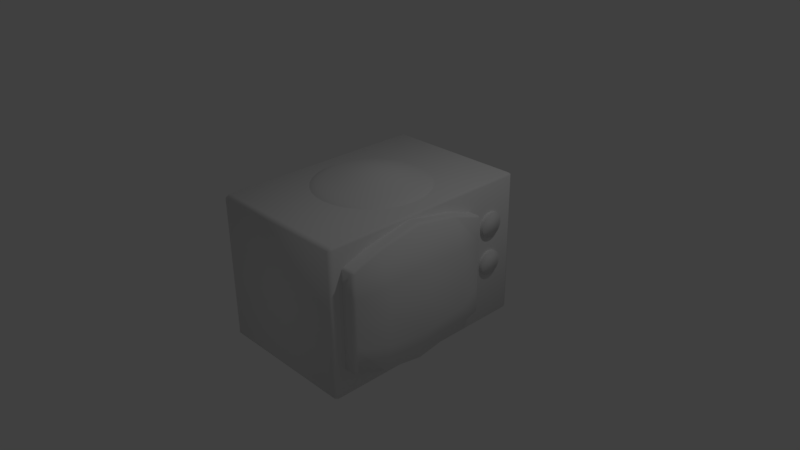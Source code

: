 # Source: PropTV.blend  (saved by Blender 2.77.0; exported with 4.5.12 LTS)
import bpy
from mathutils import Matrix  # noqa: F401  (used for matrix-valued properties, if any)

bpy.ops.wm.read_factory_settings(use_empty=True)
scene = bpy.context.scene
scene.name = 'Scene'

# ---- collections
col_collection_1 = bpy.data.collections.new('Collection 1'); scene.collection.children.link(col_collection_1)

# ---- materials (node trees are filled in below, after node groups)
mat_material = bpy.data.materials.new('Material')
mat_material.alpha_threshold = 0.0
mat_material.use_transparent_shadow = False
mat_material.roughness = 0.5
mat_material.line_color = (0.0, 0.0, 0.0, 1.0)

# ---- material node trees

# ---- world
world_world = bpy.data.worlds.new('World'); scene.world = world_world
world_world.color = (0.05088, 0.05088, 0.05088)
world_world.use_sun_shadow = False
world_world.sun_shadow_jitter_overblur = 0.0
world_world.cycles.sampling_method = 'MANUAL'

# ---- cameras
cam_camera = bpy.data.cameras.new('Camera')
cam_camera.clip_end = 100.0
cam_camera.lens = 35.0
cam_camera.sensor_width = 32.0
cam_camera.sensor_height = 18.0
cam_camera.ortho_scale = 7.314
cam_camera.dof.focus_distance = 0.0
cam_camera.dof.aperture_fstop = 128.0

# ---- lights
light_lamp = bpy.data.lights.new('Lamp', 'POINT')
light_lamp.transmission_factor = 0.0
light_lamp.cutoff_distance = 30.0
light_lamp.energy = 100.0
light_lamp.shadow_buffer_clip_start = 1.001
light_lamp.shadow_soft_size = 0.1
light_lamp.shadow_maximum_resolution = 0.006
light_lamp.use_absolute_resolution = True

# ---- meshes
me_cube = bpy.data.meshes.new('Cube')
me_cube.from_pydata([(-0.1648, 7.507e-09, 1.171), (-0.3232, 7.507e-09, 1.145), (-0.4692, 7.507e-09, 1.105), (-0.5972, 7.507e-09, 1.07), (-0.7022, 7.507e-09, 1.034), (-0.7802, 7.507e-09, 0.9957), (-0.8283, 7.507e-09, 0.9496), (-0.8445, 7.507e-09, 0.8721), (-0.1616, 0.02143, 1.171), (-0.317, 0.04203, 1.145), (-0.4602, 0.06102, 1.105), (-0.5857, 0.07767, 1.07), (-0.6887, 0.09133, 1.034), (-0.7652, 0.1015, 0.9957), (-0.8124, 0.1077, 0.9496), (-0.8283, 0.1098, 0.8721), (-0.1522, 0.04203, 1.171), (-0.2986, 0.08245, 1.145), (-0.4335, 0.1197, 1.105), (-0.5517, 0.1523, 1.07), (-0.6487, 0.1791, 1.034), (-0.7208, 0.1991, 0.9957), (-0.7652, 0.2113, 0.9496), (-0.7802, 0.2155, 0.8721), (-0.137, 0.06102, 1.171), (-0.2687, 0.1197, 1.145), (-0.3901, 0.1738, 1.105), (-0.4965, 0.2212, 1.07), (-0.5838, 0.2601, 1.034), (-0.6487, 0.289, 0.9957), (-0.6887, 0.3068, 0.9496), (-0.7022, 0.3128, 0.8721), (-0.1165, 0.07767, 1.171), (-0.2285, 0.1523, 1.145), (-0.3318, 0.2212, 1.105), (-0.4223, 0.2815, 1.07), (-0.4965, 0.331, 1.034), (-0.5517, 0.3678, 0.9957), (-0.5857, 0.3905, 0.9496), (-0.5972, 0.3981, 0.8721), (-0.09153, 0.09133, 1.171), (-0.1795, 0.1791, 1.145), (-0.2607, 0.2601, 1.105), (-0.3318, 0.331, 1.07), (-0.3901, 0.3892, 1.034), (-0.4335, 0.4325, 0.9957), (-0.4602, 0.4591, 0.9496), (-0.4692, 0.4681, 0.8721), (-0.06305, 0.1015, 1.171), (-0.1237, 0.1991, 1.145), (-0.1795, 0.289, 1.105), (-0.2285, 0.3678, 1.07), (-0.2687, 0.4325, 1.034), (-0.2986, 0.4806, 0.9957), (-0.317, 0.5102, 0.9496), (-0.3232, 0.5201, 0.8721), (-0.03214, 0.1077, 1.171), (-0.06305, 0.2113, 1.145), (-0.09153, 0.3068, 1.105), (-0.1165, 0.3905, 1.07), (-0.137, 0.4591, 1.034), (-0.1522, 0.5102, 0.9957), (-0.1616, 0.5416, 0.9496), (-0.1648, 0.5522, 0.8721), (3.178e-07, 0.1098, 1.171), (3.115e-07, 0.2155, 1.145), (3.052e-07, 0.3128, 1.105), (3.115e-07, 0.3981, 1.07), (3.24e-07, 0.4681, 1.034), (2.737e-07, 0.5201, 0.9957), (3.744e-07, 0.5522, 0.9496), (3.618e-07, 0.563, 0.8721), (0.03214, 0.1077, 1.171), (0.06305, 0.2113, 1.145), (0.09153, 0.3068, 1.105), (0.1165, 0.3905, 1.07), (0.137, 0.4591, 1.034), (0.1522, 0.5102, 0.9957), (0.1616, 0.5416, 0.9496), (0.1648, 0.5522, 0.8721), (0.06305, 0.1015, 1.171), (0.1237, 0.1991, 1.145), (0.1795, 0.289, 1.105), (0.2285, 0.3678, 1.07), (0.2687, 0.4325, 1.034), (0.2986, 0.4806, 0.9957), (0.317, 0.5102, 0.9496), (0.3232, 0.5201, 0.8721), (0.09153, 0.09133, 1.171), (0.1795, 0.1791, 1.145), (0.2607, 0.2601, 1.105), (0.3318, 0.331, 1.07), (0.3901, 0.3892, 1.034), (0.4335, 0.4325, 0.9957), (0.4602, 0.4591, 0.9496), (0.4692, 0.4681, 0.8721), (0.1165, 0.07767, 1.171), (0.2285, 0.1523, 1.145), (0.3318, 0.2212, 1.105), (0.4223, 0.2815, 1.07), (0.4965, 0.331, 1.034), (0.5517, 0.3678, 0.9957), (0.5857, 0.3905, 0.9496), (0.5972, 0.3981, 0.8721), (0.137, 0.06102, 1.171), (0.2687, 0.1197, 1.145), (0.3901, 0.1738, 1.105), (0.4965, 0.2212, 1.07), (0.5838, 0.2601, 1.034), (0.6487, 0.289, 0.9957), (0.6887, 0.3068, 0.9496), (0.7022, 0.3128, 0.8721), (0.1522, 0.04203, 1.171), (0.2986, 0.08245, 1.145), (0.4335, 0.1197, 1.105), (0.5517, 0.1523, 1.07), (0.6487, 0.1791, 1.034), (0.7208, 0.1991, 0.9957), (0.7652, 0.2113, 0.9496), (0.7802, 0.2155, 0.8721), (0.1616, 0.02143, 1.171), (0.317, 0.04203, 1.145), (0.4602, 0.06102, 1.105), (0.5857, 0.07767, 1.07), (0.6887, 0.09133, 1.034), (0.7652, 0.1015, 0.9957), (0.8124, 0.1077, 0.9496), (0.8283, 0.1098, 0.8721), (0.1648, 3.447e-09, 1.171), (0.3232, 3.071e-08, 1.145), (0.4692, 2.232e-08, 1.105), (0.5972, -7.04e-09, 1.07), (0.7022, -4.06e-08, 1.034), (0.7802, 4.33e-08, 0.9957), (0.8283, -4.06e-08, 0.9496), (0.8445, -4.899e-08, 0.8721), (0.1616, -0.02143, 1.171), (0.317, -0.04203, 1.145), (0.4602, -0.06102, 1.105), (0.5857, -0.07767, 1.07), (0.6887, -0.09133, 1.034), (0.7652, -0.1015, 0.9957), (0.8124, -0.1077, 0.9496), (0.8283, -0.1098, 0.8721), (0.1522, -0.04203, 1.171), (0.2986, -0.08245, 1.145), (0.4335, -0.1197, 1.105), (0.5517, -0.1523, 1.07), (0.6487, -0.1791, 1.034), (0.7208, -0.1991, 0.9957), (0.7652, -0.2113, 0.9496), (0.7802, -0.2155, 0.8721), (0.137, -0.06102, 1.171), (0.2687, -0.1197, 1.145), (0.3901, -0.1738, 1.105), (0.4965, -0.2212, 1.07), (0.5838, -0.2601, 1.034), (0.6487, -0.289, 0.9957), (0.6887, -0.3068, 0.9496), (0.7022, -0.3128, 0.8721), (0.1165, -0.07767, 1.171), (0.2285, -0.1523, 1.145), (0.3318, -0.2212, 1.105), (0.4223, -0.2815, 1.07), (0.4965, -0.331, 1.034), (0.5517, -0.3678, 0.9957), (0.5857, -0.3905, 0.9496), (0.5972, -0.3981, 0.8721), (0.09153, -0.09133, 1.171), (0.1795, -0.1791, 1.145), (0.2607, -0.2601, 1.105), (0.3318, -0.331, 1.07), (0.3901, -0.3892, 1.034), (0.4335, -0.4325, 0.9957), (0.4602, -0.4591, 0.9496), (0.4692, -0.4681, 0.8721), (0.06305, -0.1015, 1.171), (0.1237, -0.1991, 1.145), (0.1795, -0.289, 1.105), (0.2285, -0.3678, 1.07), (0.2687, -0.4325, 1.034), (0.2986, -0.4806, 0.9957), (0.317, -0.5102, 0.9496), (0.3232, -0.5201, 0.8721), (0.03214, -0.1077, 1.171), (0.06305, -0.2113, 1.145), (0.09153, -0.3068, 1.105), (0.1165, -0.3905, 1.07), (0.137, -0.4591, 1.034), (0.1522, -0.5102, 0.9957), (0.1616, -0.5416, 0.9496), (0.1648, -0.5522, 0.8721), (3.052e-07, -0.1098, 1.171), (2.8e-07, -0.2155, 1.145), (2.8e-07, -0.3128, 1.105), (1.982e-07, -0.3981, 1.07), (1.605e-07, -0.4681, 1.034), (3.115e-07, -0.5201, 0.9957), (1.227e-07, -0.5522, 0.9496), (1.605e-07, -0.563, 0.8721), (-0.03214, -0.1077, 1.171), (-0.06305, -0.2113, 1.145), (-0.09153, -0.3068, 1.105), (-0.1165, -0.3905, 1.07), (-0.137, -0.4591, 1.034), (-0.1522, -0.5102, 0.9957), (-0.1616, -0.5416, 0.9496), (-0.1648, -0.5522, 0.8721), (-0.06305, -0.1015, 1.171), (-0.1237, -0.1991, 1.145), (-0.1795, -0.289, 1.105), (-0.2285, -0.3678, 1.07), (-0.2687, -0.4325, 1.034), (-0.2986, -0.4806, 0.9957), (-0.317, -0.5102, 0.9496), (-0.3232, -0.5201, 0.8721), (-0.09153, -0.09133, 1.171), (-0.1795, -0.1791, 1.145), (-0.2607, -0.2601, 1.105), (-0.3318, -0.331, 1.07), (-0.3901, -0.3892, 1.034), (-0.4335, -0.4325, 0.9957), (-0.4602, -0.4591, 0.9496), (-0.4692, -0.4681, 0.8721), (-0.1165, -0.07767, 1.171), (-0.2285, -0.1523, 1.145), (-0.3318, -0.2212, 1.105), (-0.4223, -0.2815, 1.07), (-0.4965, -0.331, 1.034), (-0.5517, -0.3678, 0.9957), (-0.5857, -0.3905, 0.9496), (-0.5972, -0.3981, 0.8721), (-0.137, -0.06102, 1.171), (-0.2687, -0.1197, 1.145), (-0.3901, -0.1738, 1.105), (-0.4965, -0.2212, 1.07), (-0.5838, -0.2601, 1.034), (-0.6487, -0.289, 0.9957), (-0.6887, -0.3068, 0.9496), (-0.7022, -0.3128, 0.8721), (6.285e-08, -6.27e-08, 1.183), (-0.1522, -0.04203, 1.171), (-0.2986, -0.08245, 1.145), (-0.4335, -0.1197, 1.105), (-0.5517, -0.1523, 1.07), (-0.6487, -0.1791, 1.034), (-0.7208, -0.1991, 0.9957), (-0.7652, -0.2113, 0.9496), (-0.7802, -0.2155, 0.8721), (-0.1616, -0.02143, 1.171), (-0.317, -0.04203, 1.145), (-0.4602, -0.06102, 1.105), (-0.5857, -0.07767, 1.07), (-0.6887, -0.09133, 1.034), (-0.7652, -0.1015, 0.9957), (-0.8124, -0.1077, 0.9496), (-0.8283, -0.1098, 0.8721), (0.9917, 0.832, -0.1319), (0.9917, 0.8299, -0.09911), (0.9917, 0.8235, -0.06762), (0.9917, 0.8132, -0.03859), (0.9917, 0.7993, -0.01315), (0.9917, 0.7823, 0.007735), (0.9917, 0.7629, 0.02325), (0.9917, 0.7419, 0.0328), (0.9917, 0.7201, 0.03603), (0.9917, 0.6983, 0.0328), (0.9917, 0.6773, 0.02325), (0.9917, 0.6579, 0.007735), (0.9917, 0.641, -0.01315), (0.9917, 0.627, -0.03859), (0.9917, 0.6167, -0.06762), (0.9917, 0.6103, -0.09911), (0.9917, 0.6082, -0.1319), (0.9917, 0.6103, -0.1646), (0.9917, 0.6167, -0.1961), (0.9917, 0.627, -0.2251), (0.9917, 0.641, -0.2506), (0.9917, 0.6579, -0.2715), (0.9917, 0.6773, -0.287), (0.9917, 0.6983, -0.2965), (0.9917, 0.7201, -0.2998), (0.9917, 0.7419, -0.2965), (0.9917, 0.7629, -0.287), (0.9917, 0.7823, -0.2715), (0.9917, 0.7993, -0.2506), (0.9917, 0.8132, -0.2251), (0.9917, 0.8235, -0.1961), (0.9917, 0.8299, -0.1646), (1.042, 0.832, -0.1319), (1.042, 0.8299, -0.09911), (1.042, 0.8235, -0.06762), (1.042, 0.8132, -0.03859), (1.042, 0.7993, -0.01315), (1.042, 0.7823, 0.007735), (1.042, 0.7629, 0.02325), (1.042, 0.7419, 0.0328), (1.042, 0.7201, 0.03603), (1.042, 0.6983, 0.0328), (1.042, 0.6773, 0.02325), (1.042, 0.6579, 0.007735), (1.042, 0.641, -0.01315), (1.042, 0.627, -0.03859), (1.042, 0.6167, -0.06762), (1.042, 0.6103, -0.09911), (1.042, 0.6082, -0.1319), (1.042, 0.6103, -0.1646), (1.042, 0.6167, -0.1961), (1.042, 0.627, -0.2251), (1.042, 0.641, -0.2506), (1.042, 0.6579, -0.2715), (1.042, 0.6773, -0.287), (1.042, 0.6983, -0.2965), (1.042, 0.7201, -0.2998), (1.042, 0.7419, -0.2965), (1.042, 0.7629, -0.287), (1.042, 0.7823, -0.2715), (1.042, 0.7993, -0.2506), (1.042, 0.8132, -0.2251), (1.042, 0.8235, -0.1961), (1.042, 0.8299, -0.1646), (0.9917, 0.832, 0.4117), (0.9917, 0.8299, 0.4445), (0.9917, 0.8235, 0.476), (0.9917, 0.8132, 0.505), (0.9917, 0.7993, 0.5304), (0.9917, 0.7823, 0.5513), (0.9917, 0.7629, 0.5668), (0.9917, 0.7419, 0.5764), (0.9917, 0.7201, 0.5796), (0.9917, 0.6983, 0.5764), (0.9917, 0.6773, 0.5668), (0.9917, 0.6579, 0.5513), (0.9917, 0.641, 0.5304), (0.9917, 0.627, 0.505), (0.9917, 0.6167, 0.476), (0.9917, 0.6103, 0.4445), (0.9917, 0.6082, 0.4117), (0.9917, 0.6103, 0.379), (0.9917, 0.6167, 0.3475), (0.9917, 0.627, 0.3184), (0.9917, 0.641, 0.293), (0.9917, 0.6579, 0.2721), (0.9917, 0.6773, 0.2566), (0.9917, 0.6983, 0.2471), (0.9917, 0.7201, 0.2438), (0.9917, 0.7419, 0.2471), (0.9917, 0.7629, 0.2566), (0.9917, 0.7823, 0.2721), (0.9917, 0.7993, 0.293), (0.9917, 0.8132, 0.3184), (0.9917, 0.8235, 0.3475), (0.9917, 0.8299, 0.379), (1.042, 0.832, 0.4117), (1.042, 0.8299, 0.4445), (1.042, 0.8235, 0.476), (1.042, 0.8132, 0.505), (1.042, 0.7993, 0.5304), (1.042, 0.7823, 0.5513), (1.042, 0.7629, 0.5668), (1.042, 0.7419, 0.5764), (1.042, 0.7201, 0.5796), (1.042, 0.6983, 0.5764), (1.042, 0.6773, 0.5668), (1.042, 0.6579, 0.5513), (1.042, 0.641, 0.5304), (1.042, 0.627, 0.505), (1.042, 0.6167, 0.476), (1.042, 0.6103, 0.4445), (1.042, 0.6082, 0.4117), (1.042, 0.6103, 0.379), (1.042, 0.6167, 0.3475), (1.042, 0.627, 0.3184), (1.042, 0.641, 0.293), (1.042, 0.6579, 0.2721), (1.042, 0.6773, 0.2566), (1.042, 0.6983, 0.2471), (1.042, 0.7201, 0.2438), (1.042, 0.7419, 0.2471), (1.042, 0.7629, 0.2566), (1.042, 0.7823, 0.2721), (1.042, 0.7993, 0.293), (1.042, 0.8132, 0.3184), (1.042, 0.8235, 0.3475), (1.042, 0.8299, 0.379), (1.184, 0.4499, -0.6192), (1.149, 0.4499, -0.6441), (1.149, 0.4748, -0.6192), (1.184, -0.867, -0.6192), (1.149, -0.892, -0.6192), (1.149, -0.867, -0.6441), (-0.7079, -0.892, -0.6192), (-0.7431, -0.867, -0.6192), (-0.7079, -0.867, -0.6441), (-0.7079, 0.4748, -0.6192), (-0.7079, 0.4499, -0.6441), (-0.7431, 0.4499, -0.6192), (1.149, 0.4748, 0.6978), (1.149, 0.4499, 0.7227), (1.184, 0.4499, 0.6978), (1.149, -0.892, 0.6978), (1.184, -0.867, 0.6978), (1.149, -0.867, 0.7227), (-0.7431, -0.867, 0.6978), (-0.7079, -0.892, 0.6978), (-0.7079, -0.867, 0.7227), (-0.7431, 0.4499, 0.6978), (-0.7079, 0.4499, 0.7227), (-0.7079, 0.4748, 0.6978), (1.149, 0.4748, 0.03932), (1.184, 0.4499, 0.03932), (1.184, -0.867, 0.03932), (1.149, -0.892, 0.03932), (-0.7079, -0.892, 0.03932), (-0.7431, -0.867, 0.03932), (-0.7431, 0.4499, 0.03932), (-0.7079, 0.4748, 0.03932), (1.17, -0.2086, -0.8566), (1.122, -0.2086, -0.8905), (-0.7431, -0.2086, -0.6192), (-0.7079, -0.2086, -0.6441), (1.122, -0.2086, 0.9691), (1.17, -0.2086, 0.9352), (-0.7079, -0.2086, 0.7227), (-0.7431, -0.2086, 0.6978), (1.386, -0.2086, 0.03932), (-0.7431, -0.2086, 0.03932), (1.149, 0.4748, 0.3686), (1.184, -0.867, 0.3686), (-0.7079, -0.892, 0.3686), (-0.7431, 0.4499, 0.3686), (1.184, 0.4499, 0.3686), (1.149, -0.892, 0.3686), (-0.7431, -0.867, 0.3686), (-0.7079, 0.4748, 0.3686), (1.312, -0.2086, 0.4873), (-0.7431, -0.2086, 0.3686), (1.184, 0.4499, -0.2899), (1.149, -0.892, -0.2899), (-0.7431, -0.867, -0.2899), (-0.7079, 0.4748, -0.2899), (1.149, 0.4748, -0.2899), (1.184, -0.867, -0.2899), (-0.7079, -0.892, -0.2899), (-0.7431, 0.4499, -0.2899), (-0.7431, -0.2086, -0.2899), (1.312, -0.2086, -0.4086), (1.176, -0.6045, -0.7526), (-0.7079, -0.5378, -0.6441), (1.134, -0.6045, 0.8612), (-0.7431, -0.5378, 0.6978), (1.303, -0.6045, 0.03932), (1.134, -0.6045, -0.7826), (-0.7431, -0.5378, -0.6192), (1.176, -0.6045, 0.8313), (-0.7079, -0.5378, 0.7227), (-0.7431, -0.5378, 0.03932), (-0.7431, -0.5378, 0.3686), (1.303, -0.6045, 0.4353), (-0.7431, -0.5378, -0.2899), (1.303, -0.6045, -0.3567), (1.134, 0.1874, -0.7826), (-0.7431, 0.1207, -0.6192), (1.176, 0.1874, 0.8313), (-0.7079, 0.1207, 0.7227), (-0.7431, 0.1207, 0.03932), (1.176, 0.1874, -0.7526), (-0.7079, 0.1207, -0.6441), (1.134, 0.1874, 0.8612), (-0.7431, 0.1207, 0.6978), (1.303, 0.1874, 0.03932), (1.303, 0.1874, 0.4353), (-0.7431, 0.1207, 0.3686), (1.303, 0.1874, -0.3567), (-0.7431, 0.1207, -0.2899), (1.0, 0.9635, -0.9635), (0.9635, 0.9635, -1.0), (0.9635, 1.0, -0.9635), (1.0, -0.9635, -0.9635), (0.9635, -1.0, -0.9635), (0.9635, -0.9635, -1.0), (-0.9635, -1.0, -0.9635), (-1.0, -0.9635, -0.9635), (-0.9635, -0.9635, -1.0), (-0.9635, 1.0, -0.9635), (-0.9635, 0.9635, -1.0), (-1.0, 0.9635, -0.9635), (0.9635, 1.0, 0.9635), (0.9635, 0.9635, 1.0), (1.0, 0.9635, 0.9635), (0.9635, -1.0, 0.9635), (1.0, -0.9635, 0.9635), (0.9635, -0.9635, 1.0), (-1.0, -0.9635, 0.9635), (-0.9635, -1.0, 0.9635), (-0.9635, -0.9635, 1.0), (-1.0, 0.9635, 0.9635), (-0.9635, 0.9635, 1.0), (-0.9635, 1.0, 0.9635)], [], [(2, 1, 9, 10), (3, 2, 10, 11), (4, 3, 11, 12), (5, 4, 12, 13), (6, 5, 13, 14), (7, 6, 14, 15), (0, 240, 8), (1, 0, 8, 9), (9, 8, 16, 17), (10, 9, 17, 18), (11, 10, 18, 19), (12, 11, 19, 20), (13, 12, 20, 21), (14, 13, 21, 22), (15, 14, 22, 23), (8, 240, 16), (21, 20, 28, 29), (22, 21, 29, 30), (23, 22, 30, 31), (16, 240, 24), (17, 16, 24, 25), (18, 17, 25, 26), (19, 18, 26, 27), (20, 19, 27, 28), (25, 24, 32, 33), (26, 25, 33, 34), (27, 26, 34, 35), (28, 27, 35, 36), (29, 28, 36, 37), (30, 29, 37, 38), (31, 30, 38, 39), (24, 240, 32), (37, 36, 44, 45), (38, 37, 45, 46), (39, 38, 46, 47), (32, 240, 40), (33, 32, 40, 41), (34, 33, 41, 42), (35, 34, 42, 43), (36, 35, 43, 44), (42, 41, 49, 50), (43, 42, 50, 51), (44, 43, 51, 52), (45, 44, 52, 53), (46, 45, 53, 54), (47, 46, 54, 55), (40, 240, 48), (41, 40, 48, 49), (54, 53, 61, 62), (55, 54, 62, 63), (48, 240, 56), (49, 48, 56, 57), (50, 49, 57, 58), (51, 50, 58, 59), (52, 51, 59, 60), (53, 52, 60, 61), (59, 58, 66, 67), (60, 59, 67, 68), (61, 60, 68, 69), (62, 61, 69, 70), (63, 62, 70, 71), (56, 240, 64), (57, 56, 64, 65), (58, 57, 65, 66), (71, 70, 78, 79), (64, 240, 72), (65, 64, 72, 73), (66, 65, 73, 74), (67, 66, 74, 75), (68, 67, 75, 76), (69, 68, 76, 77), (70, 69, 77, 78), (75, 74, 82, 83), (76, 75, 83, 84), (77, 76, 84, 85), (78, 77, 85, 86), (79, 78, 86, 87), (72, 240, 80), (73, 72, 80, 81), (74, 73, 81, 82), (87, 86, 94, 95), (80, 240, 88), (81, 80, 88, 89), (82, 81, 89, 90), (83, 82, 90, 91), (84, 83, 91, 92), (85, 84, 92, 93), (86, 85, 93, 94), (92, 91, 99, 100), (93, 92, 100, 101), (94, 93, 101, 102), (95, 94, 102, 103), (88, 240, 96), (89, 88, 96, 97), (90, 89, 97, 98), (91, 90, 98, 99), (96, 240, 104), (97, 96, 104, 105), (98, 97, 105, 106), (99, 98, 106, 107), (100, 99, 107, 108), (101, 100, 108, 109), (102, 101, 109, 110), (103, 102, 110, 111), (108, 107, 115, 116), (109, 108, 116, 117), (110, 109, 117, 118), (111, 110, 118, 119), (104, 240, 112), (105, 104, 112, 113), (106, 105, 113, 114), (107, 106, 114, 115), (113, 112, 120, 121), (114, 113, 121, 122), (115, 114, 122, 123), (116, 115, 123, 124), (117, 116, 124, 125), (118, 117, 125, 126), (119, 118, 126, 127), (112, 240, 120), (125, 124, 132, 133), (126, 125, 133, 134), (127, 126, 134, 135), (120, 240, 128), (121, 120, 128, 129), (122, 121, 129, 130), (123, 122, 130, 131), (124, 123, 131, 132), (130, 129, 137, 138), (131, 130, 138, 139), (132, 131, 139, 140), (133, 132, 140, 141), (134, 133, 141, 142), (135, 134, 142, 143), (128, 240, 136), (129, 128, 136, 137), (142, 141, 149, 150), (143, 142, 150, 151), (136, 240, 144), (137, 136, 144, 145), (138, 137, 145, 146), (139, 138, 146, 147), (140, 139, 147, 148), (141, 140, 148, 149), (146, 145, 153, 154), (147, 146, 154, 155), (148, 147, 155, 156), (149, 148, 156, 157), (150, 149, 157, 158), (151, 150, 158, 159), (144, 240, 152), (145, 144, 152, 153), (158, 157, 165, 166), (159, 158, 166, 167), (152, 240, 160), (153, 152, 160, 161), (154, 153, 161, 162), (155, 154, 162, 163), (156, 155, 163, 164), (157, 156, 164, 165), (163, 162, 170, 171), (164, 163, 171, 172), (165, 164, 172, 173), (166, 165, 173, 174), (167, 166, 174, 175), (160, 240, 168), (161, 160, 168, 169), (162, 161, 169, 170), (175, 174, 182, 183), (168, 240, 176), (169, 168, 176, 177), (170, 169, 177, 178), (171, 170, 178, 179), (172, 171, 179, 180), (173, 172, 180, 181), (174, 173, 181, 182), (179, 178, 186, 187), (180, 179, 187, 188), (181, 180, 188, 189), (182, 181, 189, 190), (183, 182, 190, 191), (176, 240, 184), (177, 176, 184, 185), (178, 177, 185, 186), (191, 190, 198, 199), (184, 240, 192), (185, 184, 192, 193), (186, 185, 193, 194), (187, 186, 194, 195), (188, 187, 195, 196), (189, 188, 196, 197), (190, 189, 197, 198), (196, 195, 203, 204), (197, 196, 204, 205), (198, 197, 205, 206), (199, 198, 206, 207), (192, 240, 200), (193, 192, 200, 201), (194, 193, 201, 202), (195, 194, 202, 203), (201, 200, 208, 209), (202, 201, 209, 210), (203, 202, 210, 211), (204, 203, 211, 212), (205, 204, 212, 213), (206, 205, 213, 214), (207, 206, 214, 215), (200, 240, 208), (213, 212, 220, 221), (214, 213, 221, 222), (215, 214, 222, 223), (208, 240, 216), (209, 208, 216, 217), (210, 209, 217, 218), (211, 210, 218, 219), (212, 211, 219, 220), (217, 216, 224, 225), (218, 217, 225, 226), (219, 218, 226, 227), (220, 219, 227, 228), (221, 220, 228, 229), (222, 221, 229, 230), (223, 222, 230, 231), (216, 240, 224), (229, 228, 236, 237), (230, 229, 237, 238), (231, 230, 238, 239), (224, 240, 232), (225, 224, 232, 233), (226, 225, 233, 234), (227, 226, 234, 235), (228, 227, 235, 236), (234, 233, 242, 243), (235, 234, 243, 244), (236, 235, 244, 245), (237, 236, 245, 246), (238, 237, 246, 247), (239, 238, 247, 248), (232, 240, 241), (233, 232, 241, 242), (247, 246, 254, 255), (248, 247, 255, 256), (241, 240, 249), (242, 241, 249, 250), (243, 242, 250, 251), (244, 243, 251, 252), (245, 244, 252, 253), (246, 245, 253, 254), (251, 250, 1, 2), (252, 251, 2, 3), (253, 252, 3, 4), (254, 253, 4, 5), (255, 254, 5, 6), (256, 255, 6, 7), (249, 240, 0), (250, 249, 0, 1), (273, 272, 304, 305), (260, 259, 291, 292), (287, 286, 318, 319), (274, 273, 305, 306), (261, 260, 292, 293), (288, 287, 319, 320), (275, 274, 306, 307), (262, 261, 293, 294), (257, 288, 320, 289), (276, 275, 307, 308), (263, 262, 294, 295), (277, 276, 308, 309), (264, 263, 295, 296), (278, 277, 309, 310), (265, 264, 296, 297), (279, 278, 310, 311), (266, 265, 297, 298), (280, 279, 311, 312), (267, 266, 298, 299), (281, 280, 312, 313), (268, 267, 299, 300), (282, 281, 313, 314), (269, 268, 300, 301), (283, 282, 314, 315), (270, 269, 301, 302), (284, 283, 315, 316), (271, 270, 302, 303), (258, 257, 289, 290), (285, 284, 316, 317), (272, 271, 303, 304), (259, 258, 290, 291), (286, 285, 317, 318), (290, 289, 320, 319, 318, 317, 316, 315, 314, 313, 312, 311, 310, 309, 308, 307, 306, 305, 304, 303, 302, 301, 300, 299, 298, 297, 296, 295, 294, 293, 292, 291), (337, 336, 368, 369), (324, 323, 355, 356), (351, 350, 382, 383), (338, 337, 369, 370), (325, 324, 356, 357), (352, 351, 383, 384), (339, 338, 370, 371), (326, 325, 357, 358), (321, 352, 384, 353), (340, 339, 371, 372), (327, 326, 358, 359), (341, 340, 372, 373), (328, 327, 359, 360), (342, 341, 373, 374), (329, 328, 360, 361), (343, 342, 374, 375), (330, 329, 361, 362), (344, 343, 375, 376), (331, 330, 362, 363), (345, 344, 376, 377), (332, 331, 363, 364), (346, 345, 377, 378), (333, 332, 364, 365), (347, 346, 378, 379), (334, 333, 365, 366), (348, 347, 379, 380), (335, 334, 366, 367), (322, 321, 353, 354), (349, 348, 380, 381), (336, 335, 367, 368), (323, 322, 354, 355), (350, 349, 381, 382), (354, 353, 384, 383, 382, 381, 380, 379, 378, 377, 376, 375, 374, 373, 372, 371, 370, 369, 368, 367, 366, 365, 364, 363, 362, 361, 360, 359, 358, 357, 356, 355), (441, 387, 394, 440), (432, 400, 404, 429), (472, 469, 406, 430), (449, 455, 405, 402), (458, 454, 401, 428), (385, 386, 387), (388, 389, 390), (391, 392, 393), (394, 395, 396), (397, 398, 399), (400, 401, 402), (403, 404, 405), (406, 407, 408), (447, 388, 390, 452), (386, 395, 394, 387), (427, 397, 399, 431), (389, 391, 393, 390), (428, 401, 400, 432), (462, 396, 395, 467), (429, 404, 403, 433), (430, 406, 408, 434), (449, 402, 401, 454), (397, 408, 407, 398), (402, 405, 404, 400), (464, 407, 406, 469), (452, 390, 393, 448), (444, 415, 416, 440), (443, 413, 414, 439), (442, 411, 412, 438), (441, 409, 410, 437), (460, 451, 411, 442), (474, 465, 415, 444), (438, 412, 413, 443), (427, 409, 416, 434), (459, 456, 426, 445), (473, 470, 425, 446), (461, 418, 420, 467), (455, 423, 424, 450), (468, 421, 422, 463), (453, 419, 420, 448), (466, 417, 418, 461), (471, 463, 422, 435), (468, 464, 423, 421), (457, 450, 424, 436), (456, 457, 436, 426), (470, 471, 435, 425), (397, 427, 434, 408), (415, 430, 434, 416), (413, 429, 433, 414), (411, 428, 432, 412), (409, 427, 431, 410), (451, 458, 428, 411), (465, 472, 430, 415), (412, 432, 429, 413), (466, 473, 446, 417), (453, 459, 445, 419), (389, 438, 443, 391), (462, 474, 444, 396), (447, 460, 442, 388), (387, 441, 437, 385), (388, 442, 438, 389), (391, 443, 439, 392), (396, 444, 440, 394), (409, 441, 440, 416), (417, 446, 460, 447), (392, 439, 459, 453), (425, 435, 458, 451), (414, 433, 457, 456), (433, 403, 450, 457), (392, 453, 448, 393), (405, 455, 450, 403), (439, 414, 456, 459), (446, 425, 451, 460), (418, 452, 448, 420), (421, 449, 454, 422), (417, 447, 452, 418), (435, 422, 454, 458), (421, 423, 455, 449), (419, 445, 474, 462), (385, 437, 473, 466), (426, 436, 472, 465), (410, 431, 471, 470), (398, 407, 464, 468), (431, 399, 463, 471), (385, 466, 461, 386), (398, 468, 463, 399), (386, 461, 467, 395), (437, 410, 470, 473), (445, 426, 465, 474), (423, 464, 469, 424), (419, 462, 467, 420), (436, 424, 469, 472), (487, 477, 484, 498), (479, 490, 494, 481), (482, 493, 496, 486), (488, 497, 495, 492), (475, 489, 491, 478), (475, 476, 477), (478, 479, 480), (481, 482, 483), (484, 485, 486), (487, 488, 489), (490, 491, 492), (493, 494, 495), (496, 497, 498), (475, 478, 480, 476), (476, 485, 484, 477), (477, 487, 489, 475), (479, 481, 483, 480), (478, 491, 490, 479), (482, 486, 485, 483), (481, 494, 493, 482), (486, 496, 498, 484), (488, 492, 491, 489), (487, 498, 497, 488), (492, 495, 494, 490), (495, 497, 496, 493), (476, 480, 483, 485)])
me_cube.polygons.foreach_set('use_smooth', [True] * 440)
_uv = me_cube.uv_layers.new(name='UVMap')
_uv.uv.foreach_set('vector', [0.8993, 0.8442, 0.9007, 0.8209, 0.9065, 0.8203, 0.9078, 0.8434, 0.8982, 0.8646, 0.8993, 0.8442, 0.9078, 0.8434, 0.909, 0.8636, 0.8972, 0.8813, 0.8982, 0.8646, 0.909, 0.8636, 0.9099, 0.8801, 0.8965, 0.8938, 0.8972, 0.8813, 0.9099, 0.8801, 0.9106, 0.8924, 0.8961, 0.9014, 0.8965, 0.8938, 0.9106, 0.8924, 0.9111, 0.9, 0.8358, 0.2603, 0.8465, 0.2603, 0.8466, 0.2775, 0.8358, 0.2778, 0.9021, 0.7956, 0.9036, 0.7694, 0.9051, 0.7954, 0.9007, 0.8209, 0.9021, 0.7956, 0.9051, 0.7954, 0.9065, 0.8203, 0.9065, 0.8203, 0.9051, 0.7954, 0.908, 0.7941, 0.9122, 0.8178, 0.9078, 0.8434, 0.9065, 0.8203, 0.9122, 0.8178, 0.9162, 0.8397, 0.909, 0.8636, 0.9078, 0.8434, 0.9162, 0.8397, 0.9196, 0.8589, 0.9099, 0.8801, 0.909, 0.8636, 0.9196, 0.8589, 0.9224, 0.8747, 0.9106, 0.8924, 0.9099, 0.8801, 0.9224, 0.8747, 0.9245, 0.8864, 0.9111, 0.9, 0.9106, 0.8924, 0.9245, 0.8864, 0.9258, 0.8936, 0.8358, 0.2778, 0.8466, 0.2775, 0.8468, 0.294, 0.8361, 0.2947, 0.9051, 0.7954, 0.9036, 0.7694, 0.908, 0.7941, 0.9245, 0.8864, 0.9224, 0.8747, 0.9341, 0.8652, 0.9375, 0.8758, 0.9258, 0.8936, 0.9245, 0.8864, 0.9375, 0.8758, 0.9396, 0.8824, 0.8361, 0.2947, 0.8468, 0.294, 0.8472, 0.3093, 0.8365, 0.3102, 0.908, 0.7941, 0.9036, 0.7694, 0.9107, 0.7918, 0.9122, 0.8178, 0.908, 0.7941, 0.9107, 0.7918, 0.9176, 0.8135, 0.9162, 0.8397, 0.9122, 0.8178, 0.9176, 0.8135, 0.924, 0.8334, 0.9196, 0.8589, 0.9162, 0.8397, 0.924, 0.8334, 0.9296, 0.8508, 0.9224, 0.8747, 0.9196, 0.8589, 0.9296, 0.8508, 0.9341, 0.8652, 0.9176, 0.8135, 0.9107, 0.7918, 0.9132, 0.7888, 0.9225, 0.8074, 0.924, 0.8334, 0.9176, 0.8135, 0.9225, 0.8074, 0.9311, 0.8246, 0.9296, 0.8508, 0.924, 0.8334, 0.9311, 0.8246, 0.9385, 0.8396, 0.9341, 0.8652, 0.9296, 0.8508, 0.9385, 0.8396, 0.9447, 0.852, 0.9375, 0.8758, 0.9341, 0.8652, 0.9447, 0.852, 0.9493, 0.8612, 0.9396, 0.8824, 0.9375, 0.8758, 0.9493, 0.8612, 0.9521, 0.8669, 0.9157, 0.3311, 0.9265, 0.3332, 0.926, 0.3497, 0.9152, 0.3479, 0.9107, 0.7918, 0.9036, 0.7694, 0.9132, 0.7888, 0.9493, 0.8612, 0.9447, 0.852, 0.9537, 0.8357, 0.9592, 0.843, 0.926, 0.3497, 0.9325, 0.3551, 0.9321, 0.374, 0.9256, 0.3697, 0.9152, 0.3479, 0.926, 0.3497, 0.9256, 0.3697, 0.9148, 0.3683, 0.9132, 0.7888, 0.9036, 0.7694, 0.9153, 0.7849, 0.9225, 0.8074, 0.9132, 0.7888, 0.9153, 0.7849, 0.9266, 0.7999, 0.9311, 0.8246, 0.9225, 0.8074, 0.9266, 0.7999, 0.9371, 0.8137, 0.9385, 0.8396, 0.9311, 0.8246, 0.9371, 0.8137, 0.9462, 0.8257, 0.9447, 0.852, 0.9385, 0.8396, 0.9462, 0.8257, 0.9537, 0.8357, 0.9371, 0.8137, 0.9266, 0.7999, 0.9299, 0.7912, 0.9418, 0.801, 0.9462, 0.8257, 0.9371, 0.8137, 0.9418, 0.801, 0.9522, 0.8097, 0.9537, 0.8357, 0.9462, 0.8257, 0.9522, 0.8097, 0.9607, 0.8168, 0.9592, 0.843, 0.9537, 0.8357, 0.9607, 0.8168, 0.9671, 0.822, 0.9256, 0.3697, 0.9321, 0.374, 0.9318, 0.3955, 0.9253, 0.3926, 0.9148, 0.3683, 0.9256, 0.3697, 0.9253, 0.3926, 0.9145, 0.3916, 0.9153, 0.7849, 0.9036, 0.7694, 0.917, 0.7805, 0.9266, 0.7999, 0.9153, 0.7849, 0.917, 0.7805, 0.9299, 0.7912, 0.9253, 0.3926, 0.9318, 0.3955, 0.9316, 0.4189, 0.9251, 0.4174, 0.9145, 0.3916, 0.9253, 0.3926, 0.9251, 0.4174, 0.9143, 0.4169, 0.917, 0.7805, 0.9036, 0.7694, 0.9181, 0.7756, 0.9299, 0.7912, 0.917, 0.7805, 0.9181, 0.7756, 0.9321, 0.7816, 0.9418, 0.801, 0.9299, 0.7912, 0.9321, 0.7816, 0.945, 0.7872, 0.9522, 0.8097, 0.9418, 0.801, 0.945, 0.7872, 0.9563, 0.7921, 0.9607, 0.8168, 0.9522, 0.8097, 0.9563, 0.7921, 0.9656, 0.796, 0.9671, 0.822, 0.9607, 0.8168, 0.9656, 0.796, 0.9725, 0.799, 0.9563, 0.7921, 0.945, 0.7872, 0.9467, 0.7727, 0.9584, 0.7736, 0.9656, 0.796, 0.9563, 0.7921, 0.9584, 0.7736, 0.9681, 0.7743, 0.9725, 0.799, 0.9656, 0.796, 0.9681, 0.7743, 0.9752, 0.7749, 0.9251, 0.4174, 0.9316, 0.4189, 0.9316, 0.4432, 0.925, 0.4432, 0.9143, 0.4169, 0.9251, 0.4174, 0.925, 0.4432, 0.9143, 0.4432, 0.9181, 0.7756, 0.9036, 0.7694, 0.9187, 0.7705, 0.9321, 0.7816, 0.9181, 0.7756, 0.9187, 0.7705, 0.9333, 0.7716, 0.945, 0.7872, 0.9321, 0.7816, 0.9333, 0.7716, 0.9467, 0.7727, 0.9143, 0.4432, 0.925, 0.4432, 0.9251, 0.469, 0.9143, 0.4695, 0.9187, 0.7705, 0.9036, 0.7694, 0.9187, 0.7654, 0.9333, 0.7716, 0.9187, 0.7705, 0.9187, 0.7654, 0.9333, 0.7615, 0.9467, 0.7727, 0.9333, 0.7716, 0.9333, 0.7615, 0.9467, 0.758, 0.9584, 0.7736, 0.9467, 0.7727, 0.9467, 0.758, 0.9584, 0.7549, 0.9681, 0.7743, 0.9584, 0.7736, 0.9584, 0.7549, 0.9681, 0.7524, 0.9752, 0.7749, 0.9681, 0.7743, 0.9681, 0.7524, 0.9752, 0.7505, 0.925, 0.4432, 0.9316, 0.4432, 0.9316, 0.4675, 0.9251, 0.469, 0.9584, 0.7549, 0.9467, 0.758, 0.945, 0.7438, 0.9563, 0.7368, 0.9681, 0.7524, 0.9584, 0.7549, 0.9563, 0.7368, 0.9656, 0.7311, 0.9752, 0.7505, 0.9681, 0.7524, 0.9656, 0.7311, 0.9725, 0.7269, 0.9251, 0.469, 0.9316, 0.4675, 0.9318, 0.4909, 0.9253, 0.4938, 0.9143, 0.4695, 0.9251, 0.469, 0.9253, 0.4938, 0.9145, 0.4948, 0.9187, 0.7654, 0.9036, 0.7694, 0.9181, 0.7604, 0.9333, 0.7615, 0.9187, 0.7654, 0.9181, 0.7604, 0.9321, 0.7518, 0.9467, 0.758, 0.9333, 0.7615, 0.9321, 0.7518, 0.945, 0.7438, 0.9145, 0.4948, 0.9253, 0.4938, 0.9256, 0.5167, 0.9148, 0.5182, 0.9181, 0.7604, 0.9036, 0.7694, 0.917, 0.7557, 0.9321, 0.7518, 0.9181, 0.7604, 0.917, 0.7557, 0.9299, 0.7426, 0.945, 0.7438, 0.9321, 0.7518, 0.9299, 0.7426, 0.9418, 0.7306, 0.9563, 0.7368, 0.945, 0.7438, 0.9418, 0.7306, 0.9522, 0.72, 0.9656, 0.7311, 0.9563, 0.7368, 0.9522, 0.72, 0.9607, 0.7113, 0.9725, 0.7269, 0.9656, 0.7311, 0.9607, 0.7113, 0.9671, 0.7049, 0.9253, 0.4938, 0.9318, 0.4909, 0.9321, 0.5125, 0.9256, 0.5167, 0.9607, 0.7113, 0.9522, 0.72, 0.9462, 0.7051, 0.9537, 0.6937, 0.9671, 0.7049, 0.9607, 0.7113, 0.9537, 0.6937, 0.9592, 0.6853, 0.9256, 0.5167, 0.9321, 0.5125, 0.9325, 0.5313, 0.926, 0.5368, 0.9148, 0.5182, 0.9256, 0.5167, 0.926, 0.5368, 0.9152, 0.5386, 0.917, 0.7557, 0.9036, 0.7694, 0.9153, 0.7516, 0.9299, 0.7426, 0.917, 0.7557, 0.9153, 0.7516, 0.9266, 0.7346, 0.9418, 0.7306, 0.9299, 0.7426, 0.9266, 0.7346, 0.9371, 0.7188, 0.9522, 0.72, 0.9418, 0.7306, 0.9371, 0.7188, 0.9462, 0.7051, 0.9153, 0.7516, 0.9036, 0.7694, 0.9132, 0.7482, 0.9266, 0.7346, 0.9153, 0.7516, 0.9132, 0.7482, 0.9225, 0.7278, 0.9371, 0.7188, 0.9266, 0.7346, 0.9225, 0.7278, 0.9311, 0.709, 0.9462, 0.7051, 0.9371, 0.7188, 0.9311, 0.709, 0.9385, 0.6926, 0.9537, 0.6937, 0.9462, 0.7051, 0.9385, 0.6926, 0.9447, 0.6791, 0.9592, 0.6853, 0.9537, 0.6937, 0.9447, 0.6791, 0.9493, 0.6691, 0.9627, 0.6802, 0.9592, 0.6853, 0.9493, 0.6691, 0.9521, 0.6629, 0.9152, 0.5386, 0.926, 0.5368, 0.9265, 0.5532, 0.9157, 0.5554, 0.9447, 0.6791, 0.9385, 0.6926, 0.9296, 0.6831, 0.9341, 0.6679, 0.9493, 0.6691, 0.9447, 0.6791, 0.9341, 0.6679, 0.9375, 0.6566, 0.9521, 0.6629, 0.9493, 0.6691, 0.9375, 0.6566, 0.9396, 0.6497, 0.8191, 0.2103, 0.8298, 0.2113, 0.8294, 0.2265, 0.8186, 0.2259, 0.9132, 0.7482, 0.9036, 0.7694, 0.9107, 0.7456, 0.9225, 0.7278, 0.9132, 0.7482, 0.9107, 0.7456, 0.9176, 0.7227, 0.9311, 0.709, 0.9225, 0.7278, 0.9176, 0.7227, 0.924, 0.7016, 0.9385, 0.6926, 0.9311, 0.709, 0.924, 0.7016, 0.9296, 0.6831, 0.9176, 0.7227, 0.9107, 0.7456, 0.908, 0.7438, 0.9122, 0.7193, 0.924, 0.7016, 0.9176, 0.7227, 0.9122, 0.7193, 0.9162, 0.6967, 0.9296, 0.6831, 0.924, 0.7016, 0.9162, 0.6967, 0.9196, 0.6769, 0.9341, 0.6679, 0.9296, 0.6831, 0.9196, 0.6769, 0.9224, 0.6606, 0.9375, 0.6566, 0.9341, 0.6679, 0.9224, 0.6606, 0.9245, 0.6485, 0.9396, 0.6497, 0.9375, 0.6566, 0.9245, 0.6485, 0.9258, 0.6411, 0.8186, 0.2259, 0.8294, 0.2265, 0.8291, 0.2431, 0.8184, 0.2427, 0.9107, 0.7456, 0.9036, 0.7694, 0.908, 0.7438, 0.9245, 0.6485, 0.9224, 0.6606, 0.9099, 0.6575, 0.9106, 0.6451, 0.8291, 0.2431, 0.8358, 0.2441, 0.8357, 0.2603, 0.8291, 0.2603, 0.8184, 0.2427, 0.8291, 0.2431, 0.8291, 0.2603, 0.8183, 0.2603, 0.908, 0.7438, 0.9036, 0.7694, 0.9051, 0.7431, 0.9122, 0.7193, 0.908, 0.7438, 0.9051, 0.7431, 0.9065, 0.7179, 0.9162, 0.6967, 0.9122, 0.7193, 0.9065, 0.7179, 0.9078, 0.6946, 0.9196, 0.6769, 0.9162, 0.6967, 0.9078, 0.6946, 0.909, 0.6742, 0.9224, 0.6606, 0.9196, 0.6769, 0.909, 0.6742, 0.9099, 0.6575, 0.9078, 0.6946, 0.9065, 0.7179, 0.9007, 0.7184, 0.8993, 0.6954, 0.909, 0.6742, 0.9078, 0.6946, 0.8993, 0.6954, 0.8982, 0.6752, 0.9099, 0.6575, 0.909, 0.6742, 0.8982, 0.6752, 0.8972, 0.6587, 0.9106, 0.6451, 0.9099, 0.6575, 0.8972, 0.6587, 0.8965, 0.6464, 0.8291, 0.2603, 0.8357, 0.2603, 0.8358, 0.2765, 0.8291, 0.2775, 0.8183, 0.2603, 0.8291, 0.2603, 0.8291, 0.2775, 0.8184, 0.2778, 0.9051, 0.7431, 0.9036, 0.7694, 0.9021, 0.7434, 0.9065, 0.7179, 0.9051, 0.7431, 0.9021, 0.7434, 0.9007, 0.7184, 0.8961, 0.6388, 0.8965, 0.6464, 0.8827, 0.6525, 0.8814, 0.6453, 0.8184, 0.2778, 0.8291, 0.2775, 0.8294, 0.294, 0.8186, 0.2947, 0.9021, 0.7434, 0.9036, 0.7694, 0.8992, 0.7447, 0.9007, 0.7184, 0.9021, 0.7434, 0.8992, 0.7447, 0.8949, 0.7209, 0.8993, 0.6954, 0.9007, 0.7184, 0.8949, 0.7209, 0.891, 0.6991, 0.8982, 0.6752, 0.8993, 0.6954, 0.891, 0.6991, 0.8876, 0.6799, 0.8972, 0.6587, 0.8982, 0.6752, 0.8876, 0.6799, 0.8848, 0.6641, 0.8965, 0.6464, 0.8972, 0.6587, 0.8848, 0.6641, 0.8827, 0.6525, 0.891, 0.6991, 0.8949, 0.7209, 0.8895, 0.7253, 0.8832, 0.7054, 0.8876, 0.6799, 0.891, 0.6991, 0.8832, 0.7054, 0.8776, 0.688, 0.8848, 0.6641, 0.8876, 0.6799, 0.8776, 0.688, 0.873, 0.6736, 0.8827, 0.6525, 0.8848, 0.6641, 0.873, 0.6736, 0.8696, 0.663, 0.8814, 0.6453, 0.8827, 0.6525, 0.8696, 0.663, 0.8675, 0.6565, 0.8186, 0.2947, 0.8294, 0.294, 0.8298, 0.3093, 0.8191, 0.3102, 0.8992, 0.7447, 0.9036, 0.7694, 0.8964, 0.7469, 0.8949, 0.7209, 0.8992, 0.7447, 0.8964, 0.7469, 0.8895, 0.7253, 0.8675, 0.6565, 0.8696, 0.663, 0.8579, 0.6776, 0.8551, 0.672, 0.9339, 0.3311, 0.9446, 0.3332, 0.9442, 0.3497, 0.9334, 0.3479, 0.8964, 0.7469, 0.9036, 0.7694, 0.8939, 0.75, 0.8895, 0.7253, 0.8964, 0.7469, 0.8939, 0.75, 0.8847, 0.7314, 0.8832, 0.7054, 0.8895, 0.7253, 0.8847, 0.7314, 0.8761, 0.7142, 0.8776, 0.688, 0.8832, 0.7054, 0.8761, 0.7142, 0.8686, 0.6992, 0.873, 0.6736, 0.8776, 0.688, 0.8686, 0.6992, 0.8625, 0.6868, 0.8696, 0.663, 0.873, 0.6736, 0.8625, 0.6868, 0.8579, 0.6776, 0.8686, 0.6992, 0.8761, 0.7142, 0.8701, 0.7251, 0.861, 0.7131, 0.8625, 0.6868, 0.8686, 0.6992, 0.861, 0.7131, 0.8535, 0.7032, 0.8579, 0.6776, 0.8625, 0.6868, 0.8535, 0.7032, 0.8479, 0.6958, 0.9442, 0.3497, 0.9507, 0.3551, 0.9503, 0.374, 0.9438, 0.3697, 0.9334, 0.3479, 0.9442, 0.3497, 0.9438, 0.3697, 0.933, 0.3683, 0.8939, 0.75, 0.9036, 0.7694, 0.8918, 0.7538, 0.8847, 0.7314, 0.8939, 0.75, 0.8918, 0.7538, 0.8805, 0.7389, 0.8761, 0.7142, 0.8847, 0.7314, 0.8805, 0.7389, 0.8701, 0.7251, 0.933, 0.3683, 0.9438, 0.3697, 0.9435, 0.3926, 0.9327, 0.3916, 0.8918, 0.7538, 0.9036, 0.7694, 0.8902, 0.7583, 0.8805, 0.7389, 0.8918, 0.7538, 0.8902, 0.7583, 0.8773, 0.7476, 0.8701, 0.7251, 0.8805, 0.7389, 0.8773, 0.7476, 0.8654, 0.7378, 0.861, 0.7131, 0.8701, 0.7251, 0.8654, 0.7378, 0.855, 0.7291, 0.8535, 0.7032, 0.861, 0.7131, 0.855, 0.7291, 0.8464, 0.7221, 0.8479, 0.6958, 0.8535, 0.7032, 0.8464, 0.7221, 0.8401, 0.7168, 0.9438, 0.3697, 0.9503, 0.374, 0.95, 0.3955, 0.9435, 0.3926, 0.855, 0.7291, 0.8654, 0.7378, 0.8621, 0.7516, 0.8508, 0.7467, 0.8464, 0.7221, 0.855, 0.7291, 0.8508, 0.7467, 0.8416, 0.7428, 0.8401, 0.7168, 0.8464, 0.7221, 0.8416, 0.7428, 0.8347, 0.7398, 0.9435, 0.3926, 0.95, 0.3955, 0.9498, 0.4189, 0.9433, 0.4174, 0.9327, 0.3916, 0.9435, 0.3926, 0.9433, 0.4174, 0.9325, 0.4169, 0.8902, 0.7583, 0.9036, 0.7694, 0.889, 0.7631, 0.8773, 0.7476, 0.8902, 0.7583, 0.889, 0.7631, 0.875, 0.7571, 0.8654, 0.7378, 0.8773, 0.7476, 0.875, 0.7571, 0.8621, 0.7516, 0.9325, 0.4169, 0.9433, 0.4174, 0.9432, 0.4432, 0.9325, 0.4432, 0.889, 0.7631, 0.9036, 0.7694, 0.8884, 0.7682, 0.875, 0.7571, 0.889, 0.7631, 0.8884, 0.7682, 0.8739, 0.7671, 0.8621, 0.7516, 0.875, 0.7571, 0.8739, 0.7671, 0.8605, 0.7661, 0.8508, 0.7467, 0.8621, 0.7516, 0.8605, 0.7661, 0.8487, 0.7652, 0.8416, 0.7428, 0.8508, 0.7467, 0.8487, 0.7652, 0.8391, 0.7645, 0.8347, 0.7398, 0.8416, 0.7428, 0.8391, 0.7645, 0.8319, 0.764, 0.9433, 0.4174, 0.9498, 0.4189, 0.9498, 0.4432, 0.9432, 0.4432, 0.8391, 0.7645, 0.8487, 0.7652, 0.8487, 0.7839, 0.8391, 0.7864, 0.8319, 0.764, 0.8391, 0.7645, 0.8391, 0.7864, 0.8319, 0.7883, 0.9432, 0.4432, 0.9498, 0.4432, 0.9498, 0.4675, 0.9433, 0.469, 0.9325, 0.4432, 0.9432, 0.4432, 0.9433, 0.469, 0.9325, 0.4695, 0.8884, 0.7682, 0.9036, 0.7694, 0.8884, 0.7734, 0.8739, 0.7671, 0.8884, 0.7682, 0.8884, 0.7734, 0.8739, 0.7772, 0.8605, 0.7661, 0.8739, 0.7671, 0.8739, 0.7772, 0.8605, 0.7808, 0.8487, 0.7652, 0.8605, 0.7661, 0.8605, 0.7808, 0.8487, 0.7839, 0.8739, 0.7772, 0.8884, 0.7734, 0.889, 0.7784, 0.875, 0.787, 0.8605, 0.7808, 0.8739, 0.7772, 0.875, 0.787, 0.8621, 0.795, 0.8487, 0.7839, 0.8605, 0.7808, 0.8621, 0.795, 0.8508, 0.802, 0.8391, 0.7864, 0.8487, 0.7839, 0.8508, 0.802, 0.8416, 0.8077, 0.8319, 0.7883, 0.8391, 0.7864, 0.8416, 0.8077, 0.8347, 0.812, 0.9433, 0.469, 0.9498, 0.4675, 0.95, 0.4909, 0.9435, 0.4938, 0.9325, 0.4695, 0.9433, 0.469, 0.9435, 0.4938, 0.9327, 0.4948, 0.8884, 0.7734, 0.9036, 0.7694, 0.889, 0.7784, 0.8347, 0.812, 0.8416, 0.8077, 0.8464, 0.8275, 0.8401, 0.834, 0.9435, 0.4938, 0.95, 0.4909, 0.9503, 0.5125, 0.9438, 0.5167, 0.9327, 0.4948, 0.9435, 0.4938, 0.9438, 0.5167, 0.933, 0.5182, 0.889, 0.7784, 0.9036, 0.7694, 0.8902, 0.783, 0.875, 0.787, 0.889, 0.7784, 0.8902, 0.783, 0.8773, 0.7961, 0.8621, 0.795, 0.875, 0.787, 0.8773, 0.7961, 0.8654, 0.8082, 0.8508, 0.802, 0.8621, 0.795, 0.8654, 0.8082, 0.855, 0.8188, 0.8416, 0.8077, 0.8508, 0.802, 0.855, 0.8188, 0.8464, 0.8275, 0.8773, 0.7961, 0.8902, 0.783, 0.8918, 0.7871, 0.8805, 0.8042, 0.8654, 0.8082, 0.8773, 0.7961, 0.8805, 0.8042, 0.8701, 0.8199, 0.855, 0.8188, 0.8654, 0.8082, 0.8701, 0.8199, 0.861, 0.8337, 0.8464, 0.8275, 0.855, 0.8188, 0.861, 0.8337, 0.8535, 0.8451, 0.8401, 0.834, 0.8464, 0.8275, 0.8535, 0.8451, 0.8479, 0.8535, 0.9438, 0.5167, 0.9503, 0.5125, 0.9507, 0.5313, 0.9442, 0.5368, 0.933, 0.5182, 0.9438, 0.5167, 0.9442, 0.5368, 0.9334, 0.5386, 0.8902, 0.783, 0.9036, 0.7694, 0.8918, 0.7871, 0.8479, 0.8535, 0.8535, 0.8451, 0.8625, 0.8597, 0.8579, 0.8698, 0.8445, 0.8587, 0.8479, 0.8535, 0.8579, 0.8698, 0.8551, 0.876, 0.9334, 0.5386, 0.9442, 0.5368, 0.9446, 0.5532, 0.9339, 0.5554, 0.8918, 0.7871, 0.9036, 0.7694, 0.8939, 0.7906, 0.8805, 0.8042, 0.8918, 0.7871, 0.8939, 0.7906, 0.8847, 0.811, 0.8701, 0.8199, 0.8805, 0.8042, 0.8847, 0.811, 0.8761, 0.8297, 0.861, 0.8337, 0.8701, 0.8199, 0.8761, 0.8297, 0.8686, 0.8462, 0.8535, 0.8451, 0.861, 0.8337, 0.8686, 0.8462, 0.8625, 0.8597, 0.8761, 0.8297, 0.8847, 0.811, 0.8895, 0.8161, 0.8832, 0.8372, 0.8686, 0.8462, 0.8761, 0.8297, 0.8832, 0.8372, 0.8776, 0.8557, 0.8625, 0.8597, 0.8686, 0.8462, 0.8776, 0.8557, 0.873, 0.8709, 0.8579, 0.8698, 0.8625, 0.8597, 0.873, 0.8709, 0.8696, 0.8822, 0.8551, 0.876, 0.8579, 0.8698, 0.8696, 0.8822, 0.8675, 0.8892, 0.8365, 0.2103, 0.8472, 0.2113, 0.8468, 0.2265, 0.8361, 0.2259, 0.8939, 0.7906, 0.9036, 0.7694, 0.8964, 0.7932, 0.8847, 0.811, 0.8939, 0.7906, 0.8964, 0.7932, 0.8895, 0.8161, 0.8675, 0.8892, 0.8696, 0.8822, 0.8827, 0.8903, 0.8814, 0.8978, 0.8361, 0.2259, 0.8468, 0.2265, 0.8466, 0.2431, 0.8358, 0.2427, 0.8964, 0.7932, 0.9036, 0.7694, 0.8992, 0.7949, 0.8895, 0.8161, 0.8964, 0.7932, 0.8992, 0.7949, 0.8949, 0.8195, 0.8832, 0.8372, 0.8895, 0.8161, 0.8949, 0.8195, 0.891, 0.8421, 0.8776, 0.8557, 0.8832, 0.8372, 0.891, 0.8421, 0.8876, 0.8619, 0.873, 0.8709, 0.8776, 0.8557, 0.8876, 0.8619, 0.8848, 0.8782, 0.8696, 0.8822, 0.873, 0.8709, 0.8848, 0.8782, 0.8827, 0.8903, 0.891, 0.8421, 0.8949, 0.8195, 0.9007, 0.8209, 0.8993, 0.8442, 0.8876, 0.8619, 0.891, 0.8421, 0.8993, 0.8442, 0.8982, 0.8646, 0.8848, 0.8782, 0.8876, 0.8619, 0.8982, 0.8646, 0.8972, 0.8813, 0.8827, 0.8903, 0.8848, 0.8782, 0.8972, 0.8813, 0.8965, 0.8938, 0.8814, 0.8978, 0.8827, 0.8903, 0.8965, 0.8938, 0.8961, 0.9014, 0.8358, 0.2427, 0.8466, 0.2431, 0.8465, 0.2603, 0.8358, 0.2603, 0.8992, 0.7949, 0.9036, 0.7694, 0.9021, 0.7956, 0.8949, 0.8195, 0.8992, 0.7949, 0.9021, 0.7956, 0.9007, 0.8209, 0.2661, 0.6608, 0.2661, 0.6556, 0.2731, 0.6556, 0.2731, 0.6608, 0.2661, 0.8099, 0.2661, 0.8053, 0.2731, 0.8053, 0.2731, 0.8099, 0.2661, 0.7848, 0.2661, 0.7801, 0.2731, 0.7801, 0.2731, 0.7848, 0.2661, 0.666, 0.2661, 0.6608, 0.2731, 0.6608, 0.2731, 0.666, 0.2661, 0.8138, 0.2661, 0.8099, 0.2731, 0.8099, 0.2731, 0.8138, 0.2661, 0.7899, 0.2661, 0.7848, 0.2731, 0.7848, 0.2731, 0.7899, 0.2661, 0.6711, 0.2661, 0.666, 0.2731, 0.666, 0.2731, 0.6711, 0.2661, 0.817, 0.2661, 0.8138, 0.2731, 0.8138, 0.2731, 0.817, 0.2661, 0.7951, 0.2661, 0.7899, 0.2731, 0.7899, 0.2731, 0.7951, 0.2661, 0.6758, 0.2661, 0.6711, 0.2731, 0.6711, 0.2731, 0.6758, 0.7325, 0.6201, 0.7325, 0.617, 0.7395, 0.617, 0.7395, 0.6201, 0.2661, 0.6799, 0.2661, 0.6758, 0.2731, 0.6758, 0.2731, 0.6799, 0.7325, 0.6235, 0.7325, 0.6201, 0.7395, 0.6201, 0.7395, 0.6235, 0.2661, 0.6834, 0.2661, 0.6799, 0.2731, 0.6799, 0.2731, 0.6834, 0.7324, 0.6269, 0.7325, 0.6235, 0.7395, 0.6235, 0.7395, 0.6269, 0.7395, 0.6201, 0.7395, 0.617, 0.7466, 0.617, 0.7466, 0.6201, 0.7325, 0.6304, 0.7324, 0.6269, 0.7395, 0.6269, 0.7395, 0.6304, 0.7395, 0.6235, 0.7395, 0.6201, 0.7466, 0.6201, 0.7465, 0.6235, 0.7325, 0.6338, 0.7325, 0.6304, 0.7395, 0.6304, 0.7395, 0.6338, 0.7395, 0.6269, 0.7395, 0.6235, 0.7465, 0.6235, 0.7465, 0.6269, 0.7325, 0.6369, 0.7325, 0.6338, 0.7395, 0.6338, 0.7395, 0.6369, 0.7395, 0.6304, 0.7395, 0.6269, 0.7465, 0.6269, 0.7465, 0.6304, 0.2661, 0.6421, 0.2661, 0.6388, 0.2731, 0.6388, 0.2731, 0.6421, 0.7395, 0.6338, 0.7395, 0.6304, 0.7465, 0.6304, 0.7466, 0.6338, 0.2661, 0.646, 0.2661, 0.6421, 0.2731, 0.6421, 0.2731, 0.646, 0.7395, 0.6369, 0.7395, 0.6338, 0.7466, 0.6338, 0.7466, 0.6369, 0.2661, 0.6506, 0.2661, 0.646, 0.2731, 0.646, 0.2731, 0.6506, 0.2661, 0.8003, 0.2661, 0.7951, 0.2731, 0.7951, 0.2731, 0.8003, 0.2661, 0.7759, 0.2661, 0.7725, 0.2731, 0.7725, 0.2731, 0.7759, 0.2661, 0.6556, 0.2661, 0.6506, 0.2731, 0.6506, 0.2731, 0.6556, 0.2661, 0.8053, 0.2661, 0.8003, 0.2731, 0.8003, 0.2731, 0.8053, 0.2661, 0.7801, 0.2661, 0.7759, 0.2731, 0.7759, 0.2731, 0.7801, 0.8325, 0.9345, 0.8319, 0.9293, 0.8319, 0.9241, 0.8325, 0.919, 0.8337, 0.9143, 0.8354, 0.9101, 0.8375, 0.9066, 0.84, 0.9039, 0.8428, 0.9022, 0.8458, 0.9014, 0.8489, 0.9017, 0.8518, 0.903, 0.8546, 0.9053, 0.8572, 0.9084, 0.8593, 0.9123, 0.861, 0.9169, 0.8622, 0.9218, 0.8628, 0.927, 0.8628, 0.9322, 0.8622, 0.9373, 0.861, 0.9421, 0.8593, 0.9463, 0.8572, 0.9498, 0.8546, 0.9524, 0.8518, 0.9542, 0.8489, 0.9549, 0.8458, 0.9546, 0.8428, 0.9533, 0.84, 0.9511, 0.8375, 0.9479, 0.8354, 0.944, 0.8337, 0.9395, 0.2731, 0.706, 0.2731, 0.7112, 0.2661, 0.7112, 0.2661, 0.706, 0.2661, 0.7653, 0.2661, 0.7607, 0.2731, 0.7607, 0.2731, 0.7653, 0.2661, 0.7402, 0.2661, 0.7355, 0.2731, 0.7355, 0.2731, 0.7402, 0.2731, 0.7008, 0.2731, 0.706, 0.2661, 0.706, 0.2661, 0.7008, 0.2661, 0.7693, 0.2661, 0.7653, 0.2731, 0.7653, 0.2731, 0.7693, 0.2661, 0.7453, 0.2661, 0.7402, 0.2731, 0.7402, 0.2731, 0.7453, 0.2731, 0.6957, 0.2731, 0.7008, 0.2661, 0.7008, 0.2661, 0.6957, 0.2661, 0.7725, 0.2661, 0.7693, 0.2731, 0.7693, 0.2731, 0.7725, 0.2661, 0.7506, 0.2661, 0.7453, 0.2731, 0.7453, 0.2731, 0.7506, 0.2731, 0.691, 0.2731, 0.6957, 0.2661, 0.6957, 0.2661, 0.691, 0.2661, 0.8201, 0.2662, 0.817, 0.2732, 0.817, 0.2731, 0.8201, 0.2731, 0.6868, 0.2731, 0.691, 0.2661, 0.691, 0.2661, 0.6868, 0.2661, 0.8235, 0.2661, 0.8201, 0.2731, 0.8201, 0.2731, 0.8235, 0.2731, 0.6834, 0.2731, 0.6868, 0.2661, 0.6868, 0.2661, 0.6834, 0.2661, 0.827, 0.2661, 0.8235, 0.2731, 0.8235, 0.2731, 0.827, 0.2661, 0.84, 0.2661, 0.8369, 0.2731, 0.8369, 0.2731, 0.84, 0.2661, 0.8305, 0.2661, 0.827, 0.2731, 0.827, 0.2731, 0.8305, 0.2661, 0.8434, 0.2661, 0.84, 0.2731, 0.84, 0.2731, 0.8434, 0.2661, 0.8338, 0.2661, 0.8305, 0.2731, 0.8305, 0.2731, 0.8338, 0.2661, 0.8468, 0.2661, 0.8434, 0.2731, 0.8434, 0.2731, 0.8468, 0.2662, 0.8369, 0.2661, 0.8338, 0.2731, 0.8338, 0.2732, 0.8369, 0.2661, 0.8503, 0.2661, 0.8468, 0.2731, 0.8468, 0.2731, 0.8503, 0.2731, 0.7247, 0.2731, 0.7279, 0.2661, 0.7279, 0.2661, 0.7247, 0.2661, 0.8537, 0.2661, 0.8503, 0.2731, 0.8503, 0.2731, 0.8537, 0.2731, 0.7208, 0.2731, 0.7247, 0.2661, 0.7247, 0.2661, 0.7208, 0.2661, 0.8568, 0.2661, 0.8537, 0.2731, 0.8537, 0.2731, 0.8568, 0.2731, 0.7162, 0.2731, 0.7208, 0.2661, 0.7208, 0.2661, 0.7162, 0.2661, 0.7558, 0.2661, 0.7506, 0.2731, 0.7506, 0.2731, 0.7558, 0.2661, 0.7314, 0.2661, 0.7279, 0.2731, 0.7279, 0.2731, 0.7314, 0.2731, 0.7112, 0.2731, 0.7162, 0.2661, 0.7162, 0.2661, 0.7112, 0.2661, 0.7607, 0.2661, 0.7558, 0.2731, 0.7558, 0.2731, 0.7607, 0.2661, 0.7355, 0.2661, 0.7314, 0.2731, 0.7314, 0.2731, 0.7355, 0.2761, 0.9773, 0.2761, 0.9721, 0.2767, 0.9669, 0.2779, 0.9619, 0.2796, 0.9574, 0.2817, 0.9535, 0.2842, 0.9504, 0.287, 0.9481, 0.29, 0.9468, 0.293, 0.9465, 0.296, 0.9473, 0.2988, 0.949, 0.3014, 0.9517, 0.3035, 0.9552, 0.3052, 0.9594, 0.3064, 0.9641, 0.307, 0.9692, 0.307, 0.9744, 0.3064, 0.9796, 0.3052, 0.9846, 0.3035, 0.9891, 0.3014, 0.993, 0.2988, 0.9961, 0.296, 0.9984, 0.293, 0.9997, 0.29, 1.0, 0.287, 0.9993, 0.2842, 0.9975, 0.2817, 0.9948, 0.2796, 0.9913, 0.2779, 0.9871, 0.2767, 0.9824, 0.6047, 0.6445, 0.6501, 0.6445, 0.6501, 0.941, 0.6047, 0.941, 0.5962, 0.6332, 0.5508, 0.6332, 0.5508, 0.3367, 0.5962, 0.3367, 0.8637, 0.05258, 0.8183, 0.05258, 0.8183, 5.236e-08, 0.8637, 4.76e-08, 0.6863, 0.6468, 0.6955, 0.941, 0.6501, 0.941, 0.6501, 0.6444, 0.7687, 0.5364, 0.7687, 0.6004, 0.7324, 0.579, 0.7324, 0.5265, 0.4614, 0.9465, 0.4614, 0.941, 0.4648, 0.9409, 0.2795, 0.9465, 0.2761, 0.9409, 0.2795, 0.941, 0.2761, 0.6444, 0.2795, 0.6388, 0.2795, 0.6445, 0.4648, 0.6444, 0.4614, 0.6445, 0.4614, 0.6388, 0.4684, 0.6445, 0.4648, 0.6445, 0.4683, 0.6388, 0.5508, 0.6332, 0.5506, 0.6388, 0.5472, 0.6332, 0.5506, 0.3311, 0.5508, 0.3367, 0.5472, 0.3367, 0.4683, 0.9466, 0.4648, 0.941, 0.4684, 0.941, 0.3158, 0.9458, 0.2795, 0.9465, 0.2795, 0.941, 0.3158, 0.9392, 0.4614, 0.941, 0.4614, 0.6445, 0.4648, 0.6444, 0.4648, 0.9409, 0.5138, 0.6445, 0.4684, 0.6445, 0.4683, 0.6388, 0.5137, 0.6388, 0.2761, 0.9409, 0.2761, 0.6444, 0.2795, 0.6445, 0.2795, 0.941, 0.596, 0.6388, 0.5506, 0.6388, 0.5508, 0.6332, 0.5962, 0.6332, 0.4159, 0.6388, 0.4614, 0.6388, 0.4614, 0.6445, 0.4159, 0.6445, 0.5962, 0.3367, 0.5508, 0.3367, 0.5506, 0.3311, 0.596, 0.3311, 0.5137, 0.9466, 0.4683, 0.9466, 0.4684, 0.941, 0.5138, 0.941, 0.6863, 0.6468, 0.6501, 0.6444, 0.6501, 0.6388, 0.6863, 0.64, 0.4684, 0.6445, 0.4684, 0.941, 0.4648, 0.941, 0.4648, 0.6445, 0.5472, 0.6332, 0.5472, 0.3367, 0.5508, 0.3367, 0.5508, 0.6332, 0.7865, 0.941, 0.8319, 0.941, 0.8319, 0.9466, 0.7865, 0.9466, 0.3158, 0.9392, 0.2795, 0.941, 0.2795, 0.6445, 0.325, 0.6445, 0.6045, 0.9466, 0.5591, 0.9466, 0.5592, 0.941, 0.6047, 0.941, 0.687, 0.3367, 0.6416, 0.3367, 0.6415, 0.3311, 0.6869, 0.3311, 0.6869, 0.6388, 0.6415, 0.6388, 0.6416, 0.6332, 0.687, 0.6332, 0.6047, 0.6445, 0.5592, 0.6445, 0.5591, 0.6388, 0.6045, 0.6388, 0.7687, 0.41, 0.7687, 0.4732, 0.7324, 0.474, 0.7324, 0.4214, 0.9546, 0.05258, 0.9091, 0.05258, 0.9091, 2.38e-08, 0.9546, 4.76e-09, 0.687, 0.6332, 0.6416, 0.6332, 0.6416, 0.3367, 0.687, 0.3367, 0.5138, 0.6445, 0.5592, 0.6445, 0.5592, 0.941, 0.5138, 0.941, 0.9546, 0.1577, 0.9091, 0.1577, 0.9091, 0.1052, 0.9546, 0.1052, 0.878, 0.41, 0.878, 0.4732, 0.8234, 0.4727, 0.8234, 0.4017, 0.4251, 0.9392, 0.3705, 0.9376, 0.3705, 0.6445, 0.4159, 0.6445, 0.6955, 0.941, 0.741, 0.941, 0.741, 0.9466, 0.6955, 0.9466, 0.7957, 0.6468, 0.741, 0.6487, 0.741, 0.6411, 0.7957, 0.64, 0.325, 0.6388, 0.3705, 0.6388, 0.3705, 0.6445, 0.325, 0.6445, 0.4251, 0.9458, 0.3705, 0.9451, 0.3705, 0.9376, 0.4251, 0.9392, 0.878, 0.5364, 0.878, 0.6004, 0.8234, 0.617, 0.8234, 0.5446, 0.7957, 0.6468, 0.7865, 0.941, 0.741, 0.941, 0.741, 0.6487, 0.8637, 0.1577, 0.8183, 0.1577, 0.8183, 0.1052, 0.8637, 0.1052, 0.9091, 0.1577, 0.8637, 0.1577, 0.8637, 0.1052, 0.9091, 0.1052, 0.878, 0.4732, 0.878, 0.5364, 0.8234, 0.5446, 0.8234, 0.4727, 0.4684, 0.6445, 0.5138, 0.6445, 0.5138, 0.941, 0.4684, 0.941, 0.5591, 0.9466, 0.5137, 0.9466, 0.5138, 0.941, 0.5592, 0.941, 0.6416, 0.3367, 0.5962, 0.3367, 0.596, 0.3311, 0.6415, 0.3311, 0.6415, 0.6388, 0.596, 0.6388, 0.5962, 0.6332, 0.6416, 0.6332, 0.5592, 0.6445, 0.5138, 0.6445, 0.5137, 0.6388, 0.5591, 0.6388, 0.7687, 0.4732, 0.7687, 0.5364, 0.7324, 0.5265, 0.7324, 0.474, 0.9091, 0.05258, 0.8637, 0.05258, 0.8637, 4.76e-08, 0.9091, 2.38e-08, 0.6416, 0.6332, 0.5962, 0.6332, 0.5962, 0.3367, 0.6416, 0.3367, 0.878, 0.3476, 0.878, 0.41, 0.8234, 0.4017, 0.8234, 0.3311, 1.0, 0.1577, 0.9546, 0.1577, 0.9546, 0.1052, 1.0, 0.1052, 0.7324, 0.6332, 0.687, 0.6332, 0.687, 0.3367, 0.7324, 0.3367, 1.0, 0.05258, 0.9546, 0.05258, 0.9546, 4.76e-09, 1.0, 0.0, 0.7687, 0.3476, 0.7687, 0.41, 0.7324, 0.4214, 0.7324, 0.3689, 0.6501, 0.6445, 0.6047, 0.6445, 0.6045, 0.6388, 0.6499, 0.6388, 0.7323, 0.6388, 0.6869, 0.6388, 0.687, 0.6332, 0.7324, 0.6332, 0.7324, 0.3367, 0.687, 0.3367, 0.6869, 0.3311, 0.7323, 0.3311, 0.6499, 0.9466, 0.6045, 0.9466, 0.6047, 0.941, 0.6501, 0.941, 0.5592, 0.6445, 0.6047, 0.6445, 0.6047, 0.941, 0.5592, 0.941, 0.8234, 0.3311, 0.8234, 0.4017, 0.7687, 0.41, 0.7687, 0.3476, 1.0, 0.2103, 0.9546, 0.2103, 0.9546, 0.1577, 1.0, 0.1577, 0.8234, 0.4727, 0.8234, 0.5446, 0.7687, 0.5364, 0.7687, 0.4732, 0.9091, 0.2103, 0.8637, 0.2103, 0.8637, 0.1577, 0.9091, 0.1577, 0.8637, 0.2103, 0.8183, 0.2103, 0.8183, 0.1577, 0.8637, 0.1577, 0.2795, 0.6388, 0.325, 0.6388, 0.325, 0.6445, 0.2795, 0.6445, 0.6501, 0.941, 0.6955, 0.941, 0.6955, 0.9466, 0.6501, 0.9466, 0.9546, 0.2103, 0.9091, 0.2103, 0.9091, 0.1577, 0.9546, 0.1577, 0.8234, 0.4017, 0.8234, 0.4727, 0.7687, 0.4732, 0.7687, 0.41, 0.3705, 0.9376, 0.3158, 0.9392, 0.325, 0.6445, 0.3705, 0.6445, 0.741, 0.6487, 0.6863, 0.6468, 0.6863, 0.64, 0.741, 0.6411, 0.3705, 0.9451, 0.3158, 0.9458, 0.3158, 0.9392, 0.3705, 0.9376, 0.8234, 0.5446, 0.8234, 0.617, 0.7687, 0.6004, 0.7687, 0.5364, 0.741, 0.6487, 0.741, 0.941, 0.6955, 0.941, 0.6863, 0.6468, 1.0, 0.1052, 0.9546, 0.1052, 0.9546, 0.05258, 1.0, 0.05258, 0.9143, 0.3689, 0.9143, 0.4214, 0.878, 0.41, 0.878, 0.3476, 0.9091, 0.1052, 0.8637, 0.1052, 0.8637, 0.05258, 0.9091, 0.05258, 0.9143, 0.474, 0.9143, 0.5265, 0.878, 0.5364, 0.878, 0.4732, 0.8319, 0.6444, 0.8319, 0.941, 0.7865, 0.941, 0.7957, 0.6468, 0.9143, 0.5265, 0.9143, 0.579, 0.878, 0.6004, 0.878, 0.5364, 0.4614, 0.9465, 0.4251, 0.9458, 0.4251, 0.9392, 0.4614, 0.941, 0.8319, 0.6444, 0.7957, 0.6468, 0.7957, 0.64, 0.8319, 0.6388, 0.4614, 0.941, 0.4251, 0.9392, 0.4159, 0.6445, 0.4614, 0.6445, 0.9143, 0.4214, 0.9143, 0.474, 0.878, 0.4732, 0.878, 0.41, 0.9546, 0.1052, 0.9091, 0.1052, 0.9091, 0.05258, 0.9546, 0.05258, 0.741, 0.941, 0.7865, 0.941, 0.7865, 0.9466, 0.741, 0.9466, 0.3705, 0.6388, 0.4159, 0.6388, 0.4159, 0.6445, 0.3705, 0.6445, 0.8637, 0.1052, 0.8183, 0.1052, 0.8183, 0.05258, 0.8637, 0.05258, 0.5524, 0.005823, 0.8183, 0.005823, 0.8183, 0.3136, 0.5524, 0.3136, 0.5472, 0.633, 0.2813, 0.633, 0.2813, 0.3252, 0.5472, 0.3252, 0.5472, 0.3136, 0.2813, 0.3136, 0.2813, 0.005823, 0.5472, 0.005823, 0.0, 0.9466, 8.23e-08, 0.6388, 0.2661, 0.6388, 0.2661, 0.9466, 0.0, 0.3252, 0.2659, 0.3252, 0.2659, 0.633, 1.646e-08, 0.633, 0.2761, 0.005823, 0.2712, 0.005823, 0.271, 3.808e-08, 0.2761, 0.3136, 0.271, 0.3194, 0.2712, 0.3136, 0.005033, 0.3194, 0.0, 0.3136, 0.00515, 0.3136, 0.005033, 0.0, 0.00515, 0.005823, 4.115e-08, 0.005823, 0.5524, 0.005823, 0.5472, 0.005823, 0.5522, 0.0, 0.2813, 0.633, 0.2811, 0.6388, 0.2761, 0.633, 0.2811, 0.3194, 0.2813, 0.3252, 0.2761, 0.3252, 0.5522, 0.3194, 0.5472, 0.3136, 0.5524, 0.3136, 0.2761, 0.005823, 0.2761, 0.3136, 0.2712, 0.3136, 0.2712, 0.005823, 0.2712, 0.005823, 0.00515, 0.005823, 0.005033, 0.0, 0.271, 3.808e-08, 0.0002007, 0.3194, 0.2661, 0.3194, 0.2659, 0.3252, 0.0, 0.3252, 0.271, 0.3194, 0.005033, 0.3194, 0.00515, 0.3136, 0.2712, 0.3136, 1.646e-08, 0.633, 0.2659, 0.633, 0.2661, 0.6388, 0.0002007, 0.6388, 0.0, 0.3136, 4.115e-08, 0.005823, 0.00515, 0.005823, 0.00515, 0.3136, 0.547, 0.3194, 0.2811, 0.3194, 0.2813, 0.3136, 0.5472, 0.3136, 0.5472, 0.005823, 0.2813, 0.005823, 0.2811, 8.568e-08, 0.547, 0.0, 0.2711, 0.3252, 0.2711, 0.633, 0.2659, 0.633, 0.2659, 0.3252, 0.5524, 0.005823, 0.5524, 0.3136, 0.5472, 0.3136, 0.5472, 0.005823, 0.2761, 0.633, 0.2761, 0.3252, 0.2813, 0.3252, 0.2813, 0.633, 0.2761, 0.3136, 0.2761, 0.005823, 0.2813, 0.005823, 0.2813, 0.3136, 0.2712, 0.005823, 0.2712, 0.3136, 0.00515, 0.3136, 0.00515, 0.005823])
me_cube.materials.append(mat_material)
me_cube.use_remesh_preserve_volume = False
me_cube.use_remesh_preserve_attributes = False
me_cube.use_mirror_vertex_groups = False
me_cube.update()

# ---- objects
ob_cube = bpy.data.objects.new('Cube', me_cube)
ob_lamp = bpy.data.objects.new('Lamp', light_lamp)
ob_camera = bpy.data.objects.new('Camera', cam_camera)

# ---- transforms, parenting, visibility, modifiers, constraints
ob_cube.location = (0.0, 0.0, 0.0)
ob_cube.scale = (1.0, 1.5, 1.0)
ob_cube.lock_rotations_4d = False
ob_cube.empty_display_type = 'ARROWS'
ob_cube.lineart.crease_threshold = 0.0
ob_lamp.location = (4.076, 1.005, 5.904)
ob_lamp.rotation_euler = (0.6503, 0.05522, 1.866)
ob_lamp.lock_rotations_4d = False
ob_lamp.empty_display_type = 'ARROWS'
ob_lamp.color = (0.0, 0.0, 0.0, 0.0)
ob_lamp.lineart.crease_threshold = 0.0
ob_camera.location = (7.481, -6.508, 5.344)
ob_camera.rotation_euler = (1.109, 0.01082, 0.8149)
ob_camera.lock_rotations_4d = False
ob_camera.empty_display_type = 'ARROWS'
ob_camera.color = (0.0, 0.0, 0.0, 0.0)
ob_camera.display_type = 'WIRE'
ob_camera.lineart.crease_threshold = 0.0

# ---- collection membership
col_collection_1.objects.link(ob_cube)
col_collection_1.objects.link(ob_lamp)
col_collection_1.objects.link(ob_camera)

# ---- scene / render settings (as saved in the file)
scene.camera = ob_camera
scene.frame_start = 1; scene.frame_end = 250; scene.frame_set(1)
scene.render.engine = 'BLENDER_EEVEE_NEXT'
scene.render.resolution_percentage = 50
scene.render.dither_intensity = 0.0
scene.cycles.use_denoising = False
scene.cycles.samples = 128
scene.cycles.sampling_pattern = 'TABULATED_SOBOL'
scene.cycles.light_sampling_threshold = 0.0
scene.cycles.use_adaptive_sampling = False
scene.cycles.use_light_tree = False
scene.cycles.blur_glossy = 0.0
scene.cycles.sample_clamp_indirect = 0.0
scene.view_settings.view_transform = 'Standard'
bpy.context.view_layer.update()
